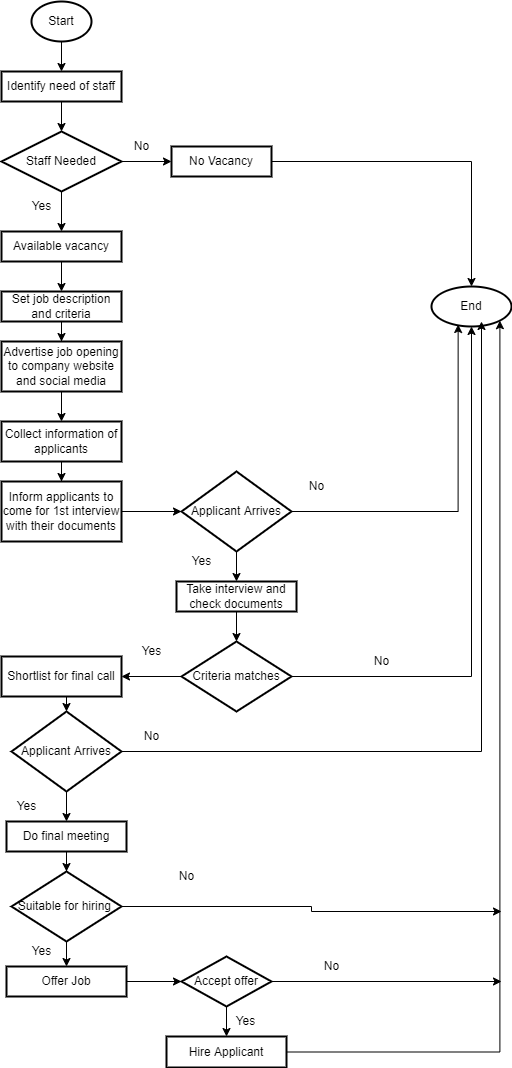

The diagram above was exported from draw.io. Its source (the exported page's mxGraphModel, read from the mxfile embedded in the PNG):
<mxGraphModel dx="1108" dy="482" grid="1" gridSize="10" guides="1" tooltips="1" connect="1" arrows="1" fold="1" page="1" pageScale="1" pageWidth="827" pageHeight="1169" math="0" shadow="0">
  <root>
    <mxCell id="WIyWlLk6GJQsqaUBKTNV-0" />
    <mxCell id="WIyWlLk6GJQsqaUBKTNV-1" parent="WIyWlLk6GJQsqaUBKTNV-0" />
    <mxCell id="XAGS-ZEBnvsOvpd6DiJB-2" value="" style="edgeStyle=orthogonalEdgeStyle;rounded=0;orthogonalLoop=1;jettySize=auto;html=1;" edge="1" parent="WIyWlLk6GJQsqaUBKTNV-1" source="XAGS-ZEBnvsOvpd6DiJB-0" target="XAGS-ZEBnvsOvpd6DiJB-1">
      <mxGeometry relative="1" as="geometry" />
    </mxCell>
    <mxCell id="XAGS-ZEBnvsOvpd6DiJB-0" value="Start" style="strokeWidth=2;html=1;shape=mxgraph.flowchart.start_1;whiteSpace=wrap;" vertex="1" parent="WIyWlLk6GJQsqaUBKTNV-1">
      <mxGeometry x="200" y="30" width="60" height="40" as="geometry" />
    </mxCell>
    <mxCell id="XAGS-ZEBnvsOvpd6DiJB-4" value="" style="edgeStyle=orthogonalEdgeStyle;rounded=0;orthogonalLoop=1;jettySize=auto;html=1;" edge="1" parent="WIyWlLk6GJQsqaUBKTNV-1" source="XAGS-ZEBnvsOvpd6DiJB-1" target="XAGS-ZEBnvsOvpd6DiJB-3">
      <mxGeometry relative="1" as="geometry" />
    </mxCell>
    <mxCell id="XAGS-ZEBnvsOvpd6DiJB-1" value="Identify need of staff" style="whiteSpace=wrap;html=1;strokeWidth=2;" vertex="1" parent="WIyWlLk6GJQsqaUBKTNV-1">
      <mxGeometry x="170" y="100" width="120" height="30" as="geometry" />
    </mxCell>
    <mxCell id="XAGS-ZEBnvsOvpd6DiJB-6" value="" style="edgeStyle=orthogonalEdgeStyle;rounded=0;orthogonalLoop=1;jettySize=auto;html=1;" edge="1" parent="WIyWlLk6GJQsqaUBKTNV-1" source="XAGS-ZEBnvsOvpd6DiJB-3" target="XAGS-ZEBnvsOvpd6DiJB-5">
      <mxGeometry relative="1" as="geometry" />
    </mxCell>
    <mxCell id="XAGS-ZEBnvsOvpd6DiJB-9" value="" style="edgeStyle=orthogonalEdgeStyle;rounded=0;orthogonalLoop=1;jettySize=auto;html=1;" edge="1" parent="WIyWlLk6GJQsqaUBKTNV-1" source="XAGS-ZEBnvsOvpd6DiJB-3" target="XAGS-ZEBnvsOvpd6DiJB-8">
      <mxGeometry relative="1" as="geometry" />
    </mxCell>
    <mxCell id="XAGS-ZEBnvsOvpd6DiJB-3" value="Staff Needed" style="rhombus;whiteSpace=wrap;html=1;strokeWidth=2;" vertex="1" parent="WIyWlLk6GJQsqaUBKTNV-1">
      <mxGeometry x="170" y="160" width="120" height="60" as="geometry" />
    </mxCell>
    <mxCell id="XAGS-ZEBnvsOvpd6DiJB-27" style="edgeStyle=orthogonalEdgeStyle;rounded=0;orthogonalLoop=1;jettySize=auto;html=1;entryX=0.5;entryY=0;entryDx=0;entryDy=0;entryPerimeter=0;" edge="1" parent="WIyWlLk6GJQsqaUBKTNV-1" source="XAGS-ZEBnvsOvpd6DiJB-5" target="XAGS-ZEBnvsOvpd6DiJB-26">
      <mxGeometry relative="1" as="geometry">
        <mxPoint x="600" y="310" as="targetPoint" />
      </mxGeometry>
    </mxCell>
    <mxCell id="XAGS-ZEBnvsOvpd6DiJB-5" value="No Vacancy" style="whiteSpace=wrap;html=1;strokeWidth=2;" vertex="1" parent="WIyWlLk6GJQsqaUBKTNV-1">
      <mxGeometry x="340" y="175" width="100" height="30" as="geometry" />
    </mxCell>
    <mxCell id="XAGS-ZEBnvsOvpd6DiJB-7" value="No" style="text;html=1;align=center;verticalAlign=middle;resizable=0;points=[];autosize=1;strokeColor=none;fillColor=none;" vertex="1" parent="WIyWlLk6GJQsqaUBKTNV-1">
      <mxGeometry x="290" y="160" width="40" height="30" as="geometry" />
    </mxCell>
    <mxCell id="XAGS-ZEBnvsOvpd6DiJB-12" value="" style="edgeStyle=orthogonalEdgeStyle;rounded=0;orthogonalLoop=1;jettySize=auto;html=1;" edge="1" parent="WIyWlLk6GJQsqaUBKTNV-1" source="XAGS-ZEBnvsOvpd6DiJB-8" target="XAGS-ZEBnvsOvpd6DiJB-11">
      <mxGeometry relative="1" as="geometry" />
    </mxCell>
    <mxCell id="XAGS-ZEBnvsOvpd6DiJB-8" value="Available vacancy" style="whiteSpace=wrap;html=1;strokeWidth=2;" vertex="1" parent="WIyWlLk6GJQsqaUBKTNV-1">
      <mxGeometry x="170" y="260" width="120" height="30" as="geometry" />
    </mxCell>
    <mxCell id="XAGS-ZEBnvsOvpd6DiJB-10" value="Yes" style="text;html=1;align=center;verticalAlign=middle;resizable=0;points=[];autosize=1;strokeColor=none;fillColor=none;" vertex="1" parent="WIyWlLk6GJQsqaUBKTNV-1">
      <mxGeometry x="190" y="220" width="40" height="30" as="geometry" />
    </mxCell>
    <mxCell id="XAGS-ZEBnvsOvpd6DiJB-14" value="" style="edgeStyle=orthogonalEdgeStyle;rounded=0;orthogonalLoop=1;jettySize=auto;html=1;" edge="1" parent="WIyWlLk6GJQsqaUBKTNV-1" source="XAGS-ZEBnvsOvpd6DiJB-11" target="XAGS-ZEBnvsOvpd6DiJB-13">
      <mxGeometry relative="1" as="geometry" />
    </mxCell>
    <mxCell id="XAGS-ZEBnvsOvpd6DiJB-11" value="Set job description and criteria" style="whiteSpace=wrap;html=1;strokeWidth=2;" vertex="1" parent="WIyWlLk6GJQsqaUBKTNV-1">
      <mxGeometry x="170" y="320" width="120" height="30" as="geometry" />
    </mxCell>
    <mxCell id="XAGS-ZEBnvsOvpd6DiJB-16" value="" style="edgeStyle=orthogonalEdgeStyle;rounded=0;orthogonalLoop=1;jettySize=auto;html=1;" edge="1" parent="WIyWlLk6GJQsqaUBKTNV-1" source="XAGS-ZEBnvsOvpd6DiJB-13" target="XAGS-ZEBnvsOvpd6DiJB-15">
      <mxGeometry relative="1" as="geometry" />
    </mxCell>
    <mxCell id="XAGS-ZEBnvsOvpd6DiJB-13" value="Advertise job opening to company website and social media" style="whiteSpace=wrap;html=1;strokeWidth=2;" vertex="1" parent="WIyWlLk6GJQsqaUBKTNV-1">
      <mxGeometry x="170" y="370" width="120" height="50" as="geometry" />
    </mxCell>
    <mxCell id="XAGS-ZEBnvsOvpd6DiJB-18" value="" style="edgeStyle=orthogonalEdgeStyle;rounded=0;orthogonalLoop=1;jettySize=auto;html=1;" edge="1" parent="WIyWlLk6GJQsqaUBKTNV-1" source="XAGS-ZEBnvsOvpd6DiJB-15" target="XAGS-ZEBnvsOvpd6DiJB-17">
      <mxGeometry relative="1" as="geometry" />
    </mxCell>
    <mxCell id="XAGS-ZEBnvsOvpd6DiJB-15" value="Collect information of applicants" style="whiteSpace=wrap;html=1;strokeWidth=2;" vertex="1" parent="WIyWlLk6GJQsqaUBKTNV-1">
      <mxGeometry x="170" y="450" width="120" height="40" as="geometry" />
    </mxCell>
    <mxCell id="XAGS-ZEBnvsOvpd6DiJB-20" value="" style="edgeStyle=orthogonalEdgeStyle;rounded=0;orthogonalLoop=1;jettySize=auto;html=1;" edge="1" parent="WIyWlLk6GJQsqaUBKTNV-1" source="XAGS-ZEBnvsOvpd6DiJB-17" target="XAGS-ZEBnvsOvpd6DiJB-19">
      <mxGeometry relative="1" as="geometry" />
    </mxCell>
    <mxCell id="XAGS-ZEBnvsOvpd6DiJB-17" value="Inform applicants to come for 1st interview with their documents" style="whiteSpace=wrap;html=1;strokeWidth=2;" vertex="1" parent="WIyWlLk6GJQsqaUBKTNV-1">
      <mxGeometry x="170" y="510" width="120" height="60" as="geometry" />
    </mxCell>
    <mxCell id="XAGS-ZEBnvsOvpd6DiJB-21" style="edgeStyle=orthogonalEdgeStyle;rounded=0;orthogonalLoop=1;jettySize=auto;html=1;exitX=1;exitY=0.5;exitDx=0;exitDy=0;entryX=0.333;entryY=0.95;entryDx=0;entryDy=0;entryPerimeter=0;" edge="1" parent="WIyWlLk6GJQsqaUBKTNV-1" source="XAGS-ZEBnvsOvpd6DiJB-19" target="XAGS-ZEBnvsOvpd6DiJB-26">
      <mxGeometry relative="1" as="geometry">
        <mxPoint x="590" y="360" as="targetPoint" />
      </mxGeometry>
    </mxCell>
    <mxCell id="XAGS-ZEBnvsOvpd6DiJB-24" value="" style="edgeStyle=orthogonalEdgeStyle;rounded=0;orthogonalLoop=1;jettySize=auto;html=1;" edge="1" parent="WIyWlLk6GJQsqaUBKTNV-1" source="XAGS-ZEBnvsOvpd6DiJB-19" target="XAGS-ZEBnvsOvpd6DiJB-23">
      <mxGeometry relative="1" as="geometry" />
    </mxCell>
    <mxCell id="XAGS-ZEBnvsOvpd6DiJB-19" value="Applicant Arrives" style="rhombus;whiteSpace=wrap;html=1;strokeWidth=2;" vertex="1" parent="WIyWlLk6GJQsqaUBKTNV-1">
      <mxGeometry x="350" y="500" width="110" height="80" as="geometry" />
    </mxCell>
    <mxCell id="XAGS-ZEBnvsOvpd6DiJB-22" value="No" style="text;html=1;align=center;verticalAlign=middle;resizable=0;points=[];autosize=1;strokeColor=none;fillColor=none;" vertex="1" parent="WIyWlLk6GJQsqaUBKTNV-1">
      <mxGeometry x="465" y="500" width="40" height="30" as="geometry" />
    </mxCell>
    <mxCell id="XAGS-ZEBnvsOvpd6DiJB-29" value="" style="edgeStyle=orthogonalEdgeStyle;rounded=0;orthogonalLoop=1;jettySize=auto;html=1;" edge="1" parent="WIyWlLk6GJQsqaUBKTNV-1" source="XAGS-ZEBnvsOvpd6DiJB-23" target="XAGS-ZEBnvsOvpd6DiJB-28">
      <mxGeometry relative="1" as="geometry" />
    </mxCell>
    <mxCell id="XAGS-ZEBnvsOvpd6DiJB-23" value="Take interview and check documents" style="whiteSpace=wrap;html=1;strokeWidth=2;" vertex="1" parent="WIyWlLk6GJQsqaUBKTNV-1">
      <mxGeometry x="345" y="610" width="120" height="30" as="geometry" />
    </mxCell>
    <mxCell id="XAGS-ZEBnvsOvpd6DiJB-25" value="Yes" style="text;html=1;align=center;verticalAlign=middle;resizable=0;points=[];autosize=1;strokeColor=none;fillColor=none;" vertex="1" parent="WIyWlLk6GJQsqaUBKTNV-1">
      <mxGeometry x="350" y="575" width="40" height="30" as="geometry" />
    </mxCell>
    <mxCell id="XAGS-ZEBnvsOvpd6DiJB-26" value="End" style="strokeWidth=2;html=1;shape=mxgraph.flowchart.start_1;whiteSpace=wrap;" vertex="1" parent="WIyWlLk6GJQsqaUBKTNV-1">
      <mxGeometry x="600" y="315" width="80" height="40" as="geometry" />
    </mxCell>
    <mxCell id="XAGS-ZEBnvsOvpd6DiJB-30" style="edgeStyle=orthogonalEdgeStyle;rounded=0;orthogonalLoop=1;jettySize=auto;html=1;" edge="1" parent="WIyWlLk6GJQsqaUBKTNV-1" source="XAGS-ZEBnvsOvpd6DiJB-28" target="XAGS-ZEBnvsOvpd6DiJB-26">
      <mxGeometry relative="1" as="geometry">
        <mxPoint x="650" y="380" as="targetPoint" />
        <Array as="points">
          <mxPoint x="640" y="705" />
        </Array>
      </mxGeometry>
    </mxCell>
    <mxCell id="XAGS-ZEBnvsOvpd6DiJB-40" style="edgeStyle=orthogonalEdgeStyle;rounded=0;orthogonalLoop=1;jettySize=auto;html=1;entryX=1;entryY=0.5;entryDx=0;entryDy=0;" edge="1" parent="WIyWlLk6GJQsqaUBKTNV-1" source="XAGS-ZEBnvsOvpd6DiJB-28" target="XAGS-ZEBnvsOvpd6DiJB-38">
      <mxGeometry relative="1" as="geometry" />
    </mxCell>
    <mxCell id="XAGS-ZEBnvsOvpd6DiJB-28" value="Criteria matches" style="rhombus;whiteSpace=wrap;html=1;strokeWidth=2;" vertex="1" parent="WIyWlLk6GJQsqaUBKTNV-1">
      <mxGeometry x="350" y="670" width="110" height="70" as="geometry" />
    </mxCell>
    <mxCell id="XAGS-ZEBnvsOvpd6DiJB-31" value="No" style="text;html=1;align=center;verticalAlign=middle;resizable=0;points=[];autosize=1;strokeColor=none;fillColor=none;" vertex="1" parent="WIyWlLk6GJQsqaUBKTNV-1">
      <mxGeometry x="530" y="675" width="40" height="30" as="geometry" />
    </mxCell>
    <mxCell id="XAGS-ZEBnvsOvpd6DiJB-35" value="Yes" style="text;html=1;align=center;verticalAlign=middle;resizable=0;points=[];autosize=1;strokeColor=none;fillColor=none;" vertex="1" parent="WIyWlLk6GJQsqaUBKTNV-1">
      <mxGeometry x="300" y="665" width="40" height="30" as="geometry" />
    </mxCell>
    <mxCell id="XAGS-ZEBnvsOvpd6DiJB-43" style="edgeStyle=orthogonalEdgeStyle;rounded=0;orthogonalLoop=1;jettySize=auto;html=1;exitX=0.5;exitY=1;exitDx=0;exitDy=0;entryX=0.5;entryY=0;entryDx=0;entryDy=0;" edge="1" parent="WIyWlLk6GJQsqaUBKTNV-1" source="XAGS-ZEBnvsOvpd6DiJB-38" target="XAGS-ZEBnvsOvpd6DiJB-41">
      <mxGeometry relative="1" as="geometry" />
    </mxCell>
    <mxCell id="XAGS-ZEBnvsOvpd6DiJB-38" value="Shortlist for final call" style="whiteSpace=wrap;html=1;strokeWidth=2;" vertex="1" parent="WIyWlLk6GJQsqaUBKTNV-1">
      <mxGeometry x="170" y="685" width="120" height="40" as="geometry" />
    </mxCell>
    <mxCell id="XAGS-ZEBnvsOvpd6DiJB-44" style="edgeStyle=orthogonalEdgeStyle;rounded=0;orthogonalLoop=1;jettySize=auto;html=1;entryX=0.625;entryY=0.875;entryDx=0;entryDy=0;entryPerimeter=0;" edge="1" parent="WIyWlLk6GJQsqaUBKTNV-1" source="XAGS-ZEBnvsOvpd6DiJB-41" target="XAGS-ZEBnvsOvpd6DiJB-26">
      <mxGeometry relative="1" as="geometry">
        <mxPoint x="700" y="140" as="targetPoint" />
      </mxGeometry>
    </mxCell>
    <mxCell id="XAGS-ZEBnvsOvpd6DiJB-55" style="edgeStyle=orthogonalEdgeStyle;rounded=0;orthogonalLoop=1;jettySize=auto;html=1;" edge="1" parent="WIyWlLk6GJQsqaUBKTNV-1" source="XAGS-ZEBnvsOvpd6DiJB-41" target="XAGS-ZEBnvsOvpd6DiJB-52">
      <mxGeometry relative="1" as="geometry" />
    </mxCell>
    <mxCell id="XAGS-ZEBnvsOvpd6DiJB-41" value="Applicant Arrives" style="rhombus;whiteSpace=wrap;html=1;strokeWidth=2;" vertex="1" parent="WIyWlLk6GJQsqaUBKTNV-1">
      <mxGeometry x="180" y="740" width="110" height="80" as="geometry" />
    </mxCell>
    <mxCell id="XAGS-ZEBnvsOvpd6DiJB-42" value="No" style="text;html=1;align=center;verticalAlign=middle;resizable=0;points=[];autosize=1;strokeColor=none;fillColor=none;" vertex="1" parent="WIyWlLk6GJQsqaUBKTNV-1">
      <mxGeometry x="300" y="750" width="40" height="30" as="geometry" />
    </mxCell>
    <mxCell id="XAGS-ZEBnvsOvpd6DiJB-51" value="" style="edgeStyle=orthogonalEdgeStyle;rounded=0;orthogonalLoop=1;jettySize=auto;html=1;" edge="1" parent="WIyWlLk6GJQsqaUBKTNV-1" source="XAGS-ZEBnvsOvpd6DiJB-52" target="XAGS-ZEBnvsOvpd6DiJB-54">
      <mxGeometry relative="1" as="geometry" />
    </mxCell>
    <mxCell id="XAGS-ZEBnvsOvpd6DiJB-52" value="Do final meeting" style="whiteSpace=wrap;html=1;strokeWidth=2;" vertex="1" parent="WIyWlLk6GJQsqaUBKTNV-1">
      <mxGeometry x="175" y="850" width="120" height="30" as="geometry" />
    </mxCell>
    <mxCell id="XAGS-ZEBnvsOvpd6DiJB-53" value="Yes" style="text;html=1;align=center;verticalAlign=middle;resizable=0;points=[];autosize=1;strokeColor=none;fillColor=none;" vertex="1" parent="WIyWlLk6GJQsqaUBKTNV-1">
      <mxGeometry x="175" y="820" width="40" height="30" as="geometry" />
    </mxCell>
    <mxCell id="XAGS-ZEBnvsOvpd6DiJB-61" value="" style="edgeStyle=orthogonalEdgeStyle;rounded=0;orthogonalLoop=1;jettySize=auto;html=1;" edge="1" parent="WIyWlLk6GJQsqaUBKTNV-1" source="XAGS-ZEBnvsOvpd6DiJB-54" target="XAGS-ZEBnvsOvpd6DiJB-60">
      <mxGeometry relative="1" as="geometry" />
    </mxCell>
    <mxCell id="XAGS-ZEBnvsOvpd6DiJB-75" value="" style="edgeStyle=orthogonalEdgeStyle;rounded=0;orthogonalLoop=1;jettySize=auto;html=1;" edge="1" parent="WIyWlLk6GJQsqaUBKTNV-1" source="XAGS-ZEBnvsOvpd6DiJB-54">
      <mxGeometry relative="1" as="geometry">
        <mxPoint x="670" y="940" as="targetPoint" />
      </mxGeometry>
    </mxCell>
    <mxCell id="XAGS-ZEBnvsOvpd6DiJB-54" value="Suitable for hiring&amp;nbsp;" style="rhombus;whiteSpace=wrap;html=1;strokeWidth=2;" vertex="1" parent="WIyWlLk6GJQsqaUBKTNV-1">
      <mxGeometry x="180" y="900" width="110" height="70" as="geometry" />
    </mxCell>
    <mxCell id="XAGS-ZEBnvsOvpd6DiJB-57" value="No" style="text;html=1;align=center;verticalAlign=middle;resizable=0;points=[];autosize=1;strokeColor=none;fillColor=none;" vertex="1" parent="WIyWlLk6GJQsqaUBKTNV-1">
      <mxGeometry x="335" y="890" width="40" height="30" as="geometry" />
    </mxCell>
    <mxCell id="XAGS-ZEBnvsOvpd6DiJB-63" value="" style="edgeStyle=orthogonalEdgeStyle;rounded=0;orthogonalLoop=1;jettySize=auto;html=1;" edge="1" parent="WIyWlLk6GJQsqaUBKTNV-1" source="XAGS-ZEBnvsOvpd6DiJB-60" target="XAGS-ZEBnvsOvpd6DiJB-62">
      <mxGeometry relative="1" as="geometry" />
    </mxCell>
    <mxCell id="XAGS-ZEBnvsOvpd6DiJB-60" value="Offer Job" style="whiteSpace=wrap;html=1;strokeWidth=2;" vertex="1" parent="WIyWlLk6GJQsqaUBKTNV-1">
      <mxGeometry x="175" y="995" width="120" height="30" as="geometry" />
    </mxCell>
    <mxCell id="XAGS-ZEBnvsOvpd6DiJB-68" value="" style="edgeStyle=orthogonalEdgeStyle;rounded=0;orthogonalLoop=1;jettySize=auto;html=1;" edge="1" parent="WIyWlLk6GJQsqaUBKTNV-1" source="XAGS-ZEBnvsOvpd6DiJB-62" target="XAGS-ZEBnvsOvpd6DiJB-67">
      <mxGeometry relative="1" as="geometry" />
    </mxCell>
    <mxCell id="XAGS-ZEBnvsOvpd6DiJB-76" style="edgeStyle=orthogonalEdgeStyle;rounded=0;orthogonalLoop=1;jettySize=auto;html=1;" edge="1" parent="WIyWlLk6GJQsqaUBKTNV-1" source="XAGS-ZEBnvsOvpd6DiJB-62">
      <mxGeometry relative="1" as="geometry">
        <mxPoint x="670" y="1010" as="targetPoint" />
      </mxGeometry>
    </mxCell>
    <mxCell id="XAGS-ZEBnvsOvpd6DiJB-62" value="Accept offer" style="rhombus;whiteSpace=wrap;html=1;strokeWidth=2;" vertex="1" parent="WIyWlLk6GJQsqaUBKTNV-1">
      <mxGeometry x="350" y="985" width="90" height="50" as="geometry" />
    </mxCell>
    <mxCell id="XAGS-ZEBnvsOvpd6DiJB-65" value="No" style="text;html=1;align=center;verticalAlign=middle;resizable=0;points=[];autosize=1;strokeColor=none;fillColor=none;" vertex="1" parent="WIyWlLk6GJQsqaUBKTNV-1">
      <mxGeometry x="480" y="980" width="40" height="30" as="geometry" />
    </mxCell>
    <mxCell id="XAGS-ZEBnvsOvpd6DiJB-70" style="edgeStyle=orthogonalEdgeStyle;rounded=0;orthogonalLoop=1;jettySize=auto;html=1;exitX=1;exitY=0.5;exitDx=0;exitDy=0;entryX=0.855;entryY=0.855;entryDx=0;entryDy=0;entryPerimeter=0;" edge="1" parent="WIyWlLk6GJQsqaUBKTNV-1" source="XAGS-ZEBnvsOvpd6DiJB-67" target="XAGS-ZEBnvsOvpd6DiJB-26">
      <mxGeometry relative="1" as="geometry">
        <mxPoint x="710" y="860" as="targetPoint" />
      </mxGeometry>
    </mxCell>
    <mxCell id="XAGS-ZEBnvsOvpd6DiJB-67" value="Hire Applicant" style="whiteSpace=wrap;html=1;strokeWidth=2;" vertex="1" parent="WIyWlLk6GJQsqaUBKTNV-1">
      <mxGeometry x="335" y="1065" width="120" height="31" as="geometry" />
    </mxCell>
    <mxCell id="XAGS-ZEBnvsOvpd6DiJB-69" value="Yes" style="text;html=1;align=center;verticalAlign=middle;resizable=0;points=[];autosize=1;strokeColor=none;fillColor=none;" vertex="1" parent="WIyWlLk6GJQsqaUBKTNV-1">
      <mxGeometry x="394" y="1035" width="40" height="30" as="geometry" />
    </mxCell>
    <mxCell id="XAGS-ZEBnvsOvpd6DiJB-77" value="Yes" style="text;html=1;align=center;verticalAlign=middle;resizable=0;points=[];autosize=1;strokeColor=none;fillColor=none;" vertex="1" parent="WIyWlLk6GJQsqaUBKTNV-1">
      <mxGeometry x="190" y="965" width="40" height="30" as="geometry" />
    </mxCell>
  </root>
</mxGraphModel>